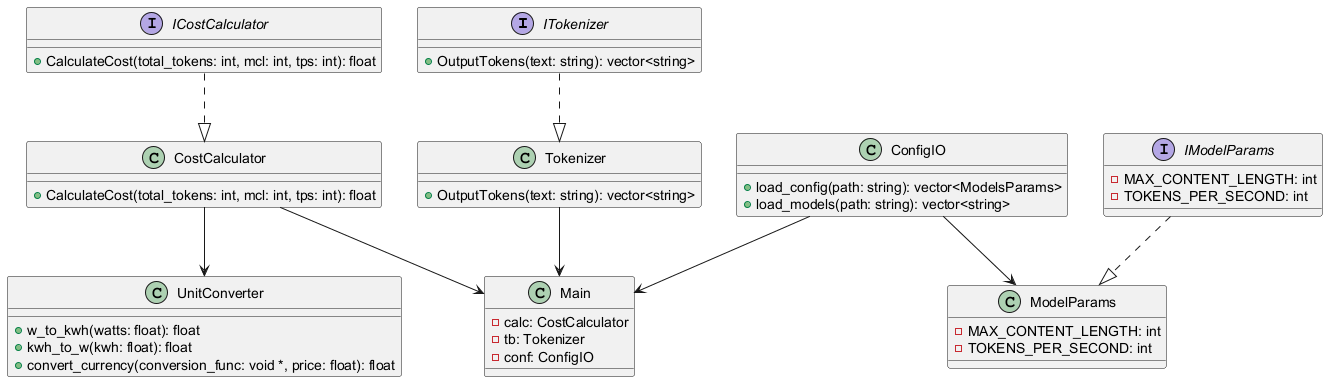

The diagram above was rendered by PlantUML. Its source (embedded in the PNG):
@startuml AITokenAnalyzer 


interface ITokenizer {
    +OutputTokens(text: string): vector<string>
}

class Tokenizer {
    +OutputTokens(text: string): vector<string>
}

interface ICostCalculator {
    +CalculateCost(total_tokens: int, mcl: int, tps: int): float
}

class CostCalculator {
    +CalculateCost(total_tokens: int, mcl: int, tps: int): float
}

interface IModelParams {
    -MAX_CONTENT_LENGTH: int
    -TOKENS_PER_SECOND: int
}

class ModelParams {
    -MAX_CONTENT_LENGTH: int
    -TOKENS_PER_SECOND: int
}

class ConfigIO {
    +load_config(path: string): vector<ModelsParams>
    +load_models(path: string): vector<string>
}

class UnitConverter {
    +w_to_kwh(watts: float): float
    +kwh_to_w(kwh: float): float
    +convert_currency(conversion_func: void *, price: float): float
}

class Main {
    - calc: CostCalculator
    - tb: Tokenizer
    - conf: ConfigIO
}

' Relationship's
' Tokenizer Relationships
ITokenizer ..|> Tokenizer
' Cost Algo. Relationships
ICostCalculator ..|> CostCalculator
CostCalculator --> UnitConverter
' Model/Config Relationships
IModelParams ..|> ModelParams
ConfigIO --> ModelParams
' Main relationships
CostCalculator --> Main
Tokenizer --> Main
ConfigIO --> Main
@enduml